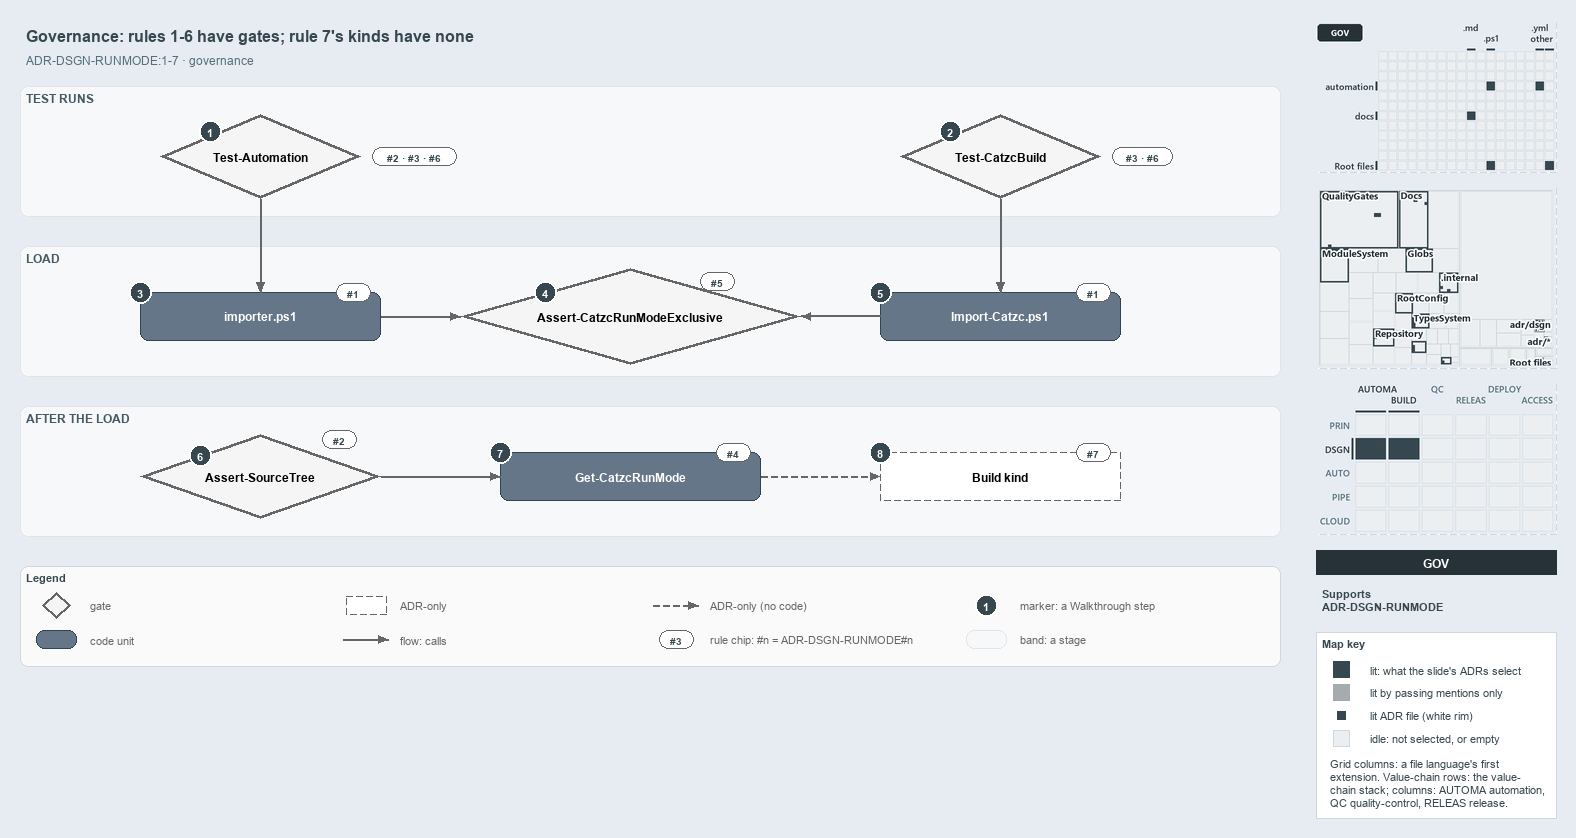

The diagram above was exported from draw.io. Its source (the exported page's mxGraphModel, read from the mxfile embedded in the PNG):
<mxGraphModel dx="1024" dy="768" grid="0" gridSize="10" guides="1" tooltips="1" connect="1" arrows="1" fold="1" page="1" pageScale="1" pageWidth="1572" pageHeight="690" background="#E6ECF2" math="0" shadow="0">
  <root>
    <mxCell id="0" />
    <mxCell id="1" parent="0" />
    <mxCell id="title" value="Governance: rules 1-6 have gates; rule 7's kinds have none" style="text;html=1;align=left;verticalAlign=middle;fontSize=16;fontStyle=1;fontColor=#37474F;" vertex="1" parent="1">
      <mxGeometry x="20" y="14" width="1260" height="30" as="geometry" />
    </mxCell>
    <mxCell id="subtitle" value="ADR-DSGN-RUNMODE:1-7 &amp;#183; governance" style="text;html=1;align=left;verticalAlign=middle;fontSize=12;fontColor=#546E7A;" vertex="1" parent="1">
      <mxGeometry x="20" y="44" width="1240" height="20" as="geometry" />
    </mxCell>
    <mxCell id="band-tests" value="TEST RUNS" style="rounded=1;html=1;arcSize=3;fillColor=#F6F8FA;strokeColor=#E1E4E8;verticalAlign=top;align=left;spacingLeft=8;fontStyle=1;fontSize=12;fontColor=#455A64;" vertex="1" parent="1">
      <mxGeometry x="20" y="80" width="1260" height="130" as="geometry" />
    </mxCell>
    <mxCell id="band-load" value="LOAD" style="rounded=1;html=1;arcSize=3;fillColor=#F6F8FA;strokeColor=#E1E4E8;verticalAlign=top;align=left;spacingLeft=8;fontStyle=1;fontSize=12;fontColor=#455A64;" vertex="1" parent="1">
      <mxGeometry x="20" y="240" width="1260" height="130" as="geometry" />
    </mxCell>
    <mxCell id="band-after" value="AFTER THE LOAD" style="rounded=1;html=1;arcSize=3;fillColor=#F6F8FA;strokeColor=#E1E4E8;verticalAlign=top;align=left;spacingLeft=8;fontStyle=1;fontSize=12;fontColor=#455A64;" vertex="1" parent="1">
      <mxGeometry x="20" y="400" width="1260" height="130" as="geometry" />
    </mxCell>
    <mxCell id="g-test-automation" value="&lt;b&gt;Test-Automation&lt;/b&gt;" style="rhombus;whiteSpace=wrap;html=1;fillColor=#f5f5f5;strokeColor=#666666;strokeWidth=3;fontSize=12;" vertex="1" parent="1">
      <mxGeometry x="160" y="108" width="200" height="84" as="geometry" />
    </mxCell>
    <mxCell id="g-test-build" value="&lt;b&gt;Test-CatzcBuild&lt;/b&gt;" style="rhombus;whiteSpace=wrap;html=1;fillColor=#f5f5f5;strokeColor=#666666;strokeWidth=3;fontSize=12;" vertex="1" parent="1">
      <mxGeometry x="900" y="108" width="200" height="84" as="geometry" />
    </mxCell>
    <mxCell id="g-importer" value="&lt;b&gt;importer.ps1&lt;/b&gt;" style="rounded=1;whiteSpace=wrap;html=1;arcSize=20;fillColor=#647687;strokeColor=#314354;fontColor=#FFFFFF;fontSize=12;" vertex="1" parent="1">
      <mxGeometry x="140" y="286" width="240" height="48" as="geometry" />
    </mxCell>
    <mxCell id="g-exclusive" value="&lt;b&gt;Assert-CatzcRunModeExclusive&lt;/b&gt;" style="rhombus;whiteSpace=wrap;html=1;fillColor=#f5f5f5;strokeColor=#666666;strokeWidth=3;fontSize=12;" vertex="1" parent="1">
      <mxGeometry x="460" y="262" width="340" height="96" as="geometry" />
    </mxCell>
    <mxCell id="g-import-catzc" value="&lt;b&gt;Import-Catzc.ps1&lt;/b&gt;" style="rounded=1;whiteSpace=wrap;html=1;arcSize=20;fillColor=#647687;strokeColor=#314354;fontColor=#FFFFFF;fontSize=12;" vertex="1" parent="1">
      <mxGeometry x="880" y="286" width="240" height="48" as="geometry" />
    </mxCell>
    <mxCell id="g-kind" value="&lt;b&gt;Build kind&lt;/b&gt;" style="rounded=1;whiteSpace=wrap;html=1;arcSize=20;fillColor=#FFFFFF;strokeColor=#666666;dashed=1;fontSize=12;" vertex="1" parent="1">
      <mxGeometry x="880" y="446" width="240" height="48" as="geometry" />
    </mxCell>
    <mxCell id="g-runmode" value="&lt;b&gt;Get-CatzcRunMode&lt;/b&gt;" style="rounded=1;whiteSpace=wrap;html=1;arcSize=20;fillColor=#647687;strokeColor=#314354;fontColor=#FFFFFF;fontSize=12;" vertex="1" parent="1">
      <mxGeometry x="500" y="446" width="260" height="48" as="geometry" />
    </mxCell>
    <mxCell id="g-sourcetree" value="&lt;b&gt;Assert-SourceTree&lt;/b&gt;" style="rhombus;whiteSpace=wrap;html=1;fillColor=#f5f5f5;strokeColor=#666666;strokeWidth=3;fontSize=12;" vertex="1" parent="1">
      <mxGeometry x="140" y="428" width="240" height="84" as="geometry" />
    </mxCell>
    <mxCell id="p-e-ta-importer-a" value="" style="text;html=1;strokeColor=none;fillColor=none;" vertex="1" parent="1">
      <mxGeometry x="260" y="192" width="1" height="1" as="geometry" />
    </mxCell>
    <mxCell id="p-e-ta-importer-b" value="" style="text;html=1;strokeColor=none;fillColor=none;" vertex="1" parent="1">
      <mxGeometry x="260" y="286" width="1" height="1" as="geometry" />
    </mxCell>
    <mxCell id="e-ta-importer" value="" style="edgeStyle=orthogonalEdgeStyle;rounded=1;html=1;fontSize=11;endArrow=block;strokeColor=#666666;" edge="1" parent="1" source="p-e-ta-importer-a" target="p-e-ta-importer-b">
      <mxGeometry relative="1" as="geometry" />
    </mxCell>
    <mxCell id="p-e-tb-import-a" value="" style="text;html=1;strokeColor=none;fillColor=none;" vertex="1" parent="1">
      <mxGeometry x="1000" y="192" width="1" height="1" as="geometry" />
    </mxCell>
    <mxCell id="p-e-tb-import-b" value="" style="text;html=1;strokeColor=none;fillColor=none;" vertex="1" parent="1">
      <mxGeometry x="1000" y="286" width="1" height="1" as="geometry" />
    </mxCell>
    <mxCell id="e-tb-import" value="" style="edgeStyle=orthogonalEdgeStyle;rounded=1;html=1;fontSize=11;endArrow=block;strokeColor=#666666;" edge="1" parent="1" source="p-e-tb-import-a" target="p-e-tb-import-b">
      <mxGeometry relative="1" as="geometry" />
    </mxCell>
    <mxCell id="p-e-importer-exclusive-a" value="" style="text;html=1;strokeColor=none;fillColor=none;" vertex="1" parent="1">
      <mxGeometry x="380" y="310" width="1" height="1" as="geometry" />
    </mxCell>
    <mxCell id="p-e-importer-exclusive-b" value="" style="text;html=1;strokeColor=none;fillColor=none;" vertex="1" parent="1">
      <mxGeometry x="460" y="310" width="1" height="1" as="geometry" />
    </mxCell>
    <mxCell id="e-importer-exclusive" value="" style="edgeStyle=orthogonalEdgeStyle;rounded=1;html=1;fontSize=11;endArrow=block;strokeColor=#666666;" edge="1" parent="1" source="p-e-importer-exclusive-a" target="p-e-importer-exclusive-b">
      <mxGeometry relative="1" as="geometry" />
    </mxCell>
    <mxCell id="p-e-import-exclusive-a" value="" style="text;html=1;strokeColor=none;fillColor=none;" vertex="1" parent="1">
      <mxGeometry x="880" y="310" width="1" height="1" as="geometry" />
    </mxCell>
    <mxCell id="p-e-import-exclusive-b" value="" style="text;html=1;strokeColor=none;fillColor=none;" vertex="1" parent="1">
      <mxGeometry x="800" y="310" width="1" height="1" as="geometry" />
    </mxCell>
    <mxCell id="e-import-exclusive" value="" style="edgeStyle=orthogonalEdgeStyle;rounded=1;html=1;fontSize=11;endArrow=block;strokeColor=#666666;" edge="1" parent="1" source="p-e-import-exclusive-a" target="p-e-import-exclusive-b">
      <mxGeometry relative="1" as="geometry" />
    </mxCell>
    <mxCell id="p-e-sourcetree-runmode-a" value="" style="text;html=1;strokeColor=none;fillColor=none;" vertex="1" parent="1">
      <mxGeometry x="380" y="470" width="1" height="1" as="geometry" />
    </mxCell>
    <mxCell id="p-e-sourcetree-runmode-b" value="" style="text;html=1;strokeColor=none;fillColor=none;" vertex="1" parent="1">
      <mxGeometry x="500" y="470" width="1" height="1" as="geometry" />
    </mxCell>
    <mxCell id="e-sourcetree-runmode" value="" style="edgeStyle=orthogonalEdgeStyle;rounded=1;html=1;fontSize=11;endArrow=block;strokeColor=#666666;" edge="1" parent="1" source="p-e-sourcetree-runmode-a" target="p-e-sourcetree-runmode-b">
      <mxGeometry relative="1" as="geometry" />
    </mxCell>
    <mxCell id="p-e-runmode-kind-a" value="" style="text;html=1;strokeColor=none;fillColor=none;" vertex="1" parent="1">
      <mxGeometry x="760" y="470" width="1" height="1" as="geometry" />
    </mxCell>
    <mxCell id="p-e-runmode-kind-b" value="" style="text;html=1;strokeColor=none;fillColor=none;" vertex="1" parent="1">
      <mxGeometry x="880" y="470" width="1" height="1" as="geometry" />
    </mxCell>
    <mxCell id="e-runmode-kind" value="" style="edgeStyle=orthogonalEdgeStyle;rounded=1;html=1;fontSize=11;endArrow=block;strokeColor=#666666;dashed=1;" edge="1" parent="1" source="p-e-runmode-kind-a" target="p-e-runmode-kind-b">
      <mxGeometry relative="1" as="geometry" />
    </mxCell>
    <mxCell id="chip-ta" value="#2 &amp;#183; #3 &amp;#183; #6" style="rounded=1;arcSize=50;whiteSpace=wrap;html=1;fillColor=#FFFFFF;strokeColor=#666666;fontColor=#37474F;fontStyle=1;fontSize=10.5;" vertex="1" parent="1">
      <mxGeometry x="372" y="141" width="84" height="18" as="geometry" />
    </mxCell>
    <mxCell id="chip-tb" value="#3 &amp;#183; #6" style="rounded=1;arcSize=50;whiteSpace=wrap;html=1;fillColor=#FFFFFF;strokeColor=#666666;fontColor=#37474F;fontStyle=1;fontSize=10.5;" vertex="1" parent="1">
      <mxGeometry x="1112" y="141" width="60" height="18" as="geometry" />
    </mxCell>
    <mxCell id="chip-importer" value="#1" style="rounded=1;arcSize=50;whiteSpace=wrap;html=1;fillColor=#FFFFFF;strokeColor=#666666;fontColor=#37474F;fontStyle=1;fontSize=10.5;" vertex="1" parent="1">
      <mxGeometry x="336" y="277" width="34" height="18" as="geometry" />
    </mxCell>
    <mxCell id="chip-exclusive" value="#5" style="rounded=1;arcSize=50;whiteSpace=wrap;html=1;fillColor=#FFFFFF;strokeColor=#666666;fontColor=#37474F;fontStyle=1;fontSize=10.5;" vertex="1" parent="1">
      <mxGeometry x="700" y="266" width="34" height="18" as="geometry" />
    </mxCell>
    <mxCell id="chip-import" value="#1" style="rounded=1;arcSize=50;whiteSpace=wrap;html=1;fillColor=#FFFFFF;strokeColor=#666666;fontColor=#37474F;fontStyle=1;fontSize=10.5;" vertex="1" parent="1">
      <mxGeometry x="1076" y="277" width="34" height="18" as="geometry" />
    </mxCell>
    <mxCell id="chip-kind" value="#7" style="rounded=1;arcSize=50;whiteSpace=wrap;html=1;fillColor=#FFFFFF;strokeColor=#666666;fontColor=#37474F;fontStyle=1;fontSize=10.5;" vertex="1" parent="1">
      <mxGeometry x="1076" y="437" width="34" height="18" as="geometry" />
    </mxCell>
    <mxCell id="chip-runmode" value="#4" style="rounded=1;arcSize=50;whiteSpace=wrap;html=1;fillColor=#FFFFFF;strokeColor=#666666;fontColor=#37474F;fontStyle=1;fontSize=10.5;" vertex="1" parent="1">
      <mxGeometry x="716" y="437" width="34" height="18" as="geometry" />
    </mxCell>
    <mxCell id="chip-sourcetree" value="#2" style="rounded=1;arcSize=50;whiteSpace=wrap;html=1;fillColor=#FFFFFF;strokeColor=#666666;fontColor=#37474F;fontStyle=1;fontSize=10.5;" vertex="1" parent="1">
      <mxGeometry x="322" y="424" width="34" height="18" as="geometry" />
    </mxCell>
    <mxCell id="mark-1" value="1" style="ellipse;html=1;fillColor=#37474F;strokeColor=#FFFFFF;strokeWidth=2;fontColor=#FFFFFF;fontStyle=1;fontSize=11;" vertex="1" parent="1">
      <mxGeometry x="199" y="114" width="22" height="22" as="geometry" />
    </mxCell>
    <mxCell id="mark-2" value="2" style="ellipse;html=1;fillColor=#37474F;strokeColor=#FFFFFF;strokeWidth=2;fontColor=#FFFFFF;fontStyle=1;fontSize=11;" vertex="1" parent="1">
      <mxGeometry x="939" y="114" width="22" height="22" as="geometry" />
    </mxCell>
    <mxCell id="mark-3" value="3" style="ellipse;html=1;fillColor=#37474F;strokeColor=#FFFFFF;strokeWidth=2;fontColor=#FFFFFF;fontStyle=1;fontSize=11;" vertex="1" parent="1">
      <mxGeometry x="129" y="275" width="22" height="22" as="geometry" />
    </mxCell>
    <mxCell id="mark-4" value="4" style="ellipse;html=1;fillColor=#37474F;strokeColor=#FFFFFF;strokeWidth=2;fontColor=#FFFFFF;fontStyle=1;fontSize=11;" vertex="1" parent="1">
      <mxGeometry x="534" y="275" width="22" height="22" as="geometry" />
    </mxCell>
    <mxCell id="mark-5" value="5" style="ellipse;html=1;fillColor=#37474F;strokeColor=#FFFFFF;strokeWidth=2;fontColor=#FFFFFF;fontStyle=1;fontSize=11;" vertex="1" parent="1">
      <mxGeometry x="869" y="275" width="22" height="22" as="geometry" />
    </mxCell>
    <mxCell id="mark-6" value="6" style="ellipse;html=1;fillColor=#37474F;strokeColor=#FFFFFF;strokeWidth=2;fontColor=#FFFFFF;fontStyle=1;fontSize=11;" vertex="1" parent="1">
      <mxGeometry x="189" y="438" width="22" height="22" as="geometry" />
    </mxCell>
    <mxCell id="mark-7" value="7" style="ellipse;html=1;fillColor=#37474F;strokeColor=#FFFFFF;strokeWidth=2;fontColor=#FFFFFF;fontStyle=1;fontSize=11;" vertex="1" parent="1">
      <mxGeometry x="489" y="435" width="22" height="22" as="geometry" />
    </mxCell>
    <mxCell id="mark-8" value="8" style="ellipse;html=1;fillColor=#37474F;strokeColor=#FFFFFF;strokeWidth=2;fontColor=#FFFFFF;fontStyle=1;fontSize=11;" vertex="1" parent="1">
      <mxGeometry x="869" y="435" width="22" height="22" as="geometry" />
    </mxCell>
    <mxCell id="legend" value="&lt;b&gt;Legend&lt;/b&gt;" style="rounded=1;whiteSpace=wrap;html=1;arcSize=6;fillColor=#FAFAFA;strokeColor=#CFD8DC;align=left;verticalAlign=top;spacing=8;fontSize=11;fontColor=#37474F;" vertex="1" parent="1">
      <mxGeometry x="20" y="560" width="1260" height="100" as="geometry" />
    </mxCell>
    <mxCell id="legend-0" value="" style="rhombus;whiteSpace=wrap;html=1;fillColor=#f5f5f5;strokeColor=#666666;strokeWidth=3;" vertex="1" parent="1">
      <mxGeometry x="42" y="586" width="28" height="26" as="geometry" />
    </mxCell>
    <mxCell id="legend-0-text" value="gate" style="text;html=1;align=left;verticalAlign=middle;fontSize=11;fontColor=#666666;" vertex="1" parent="1">
      <mxGeometry x="84" y="589" width="260" height="20" as="geometry" />
    </mxCell>
    <mxCell id="legend-1" value="" style="rounded=1;whiteSpace=wrap;html=1;arcSize=20;fillColor=#647687;strokeColor=#314354;fontColor=#FFFFFF;" vertex="1" parent="1">
      <mxGeometry x="36" y="624" width="40" height="18" as="geometry" />
    </mxCell>
    <mxCell id="legend-1-text" value="code unit" style="text;html=1;align=left;verticalAlign=middle;fontSize=11;fontColor=#666666;" vertex="1" parent="1">
      <mxGeometry x="84" y="623" width="260" height="20" as="geometry" />
    </mxCell>
    <mxCell id="legend-2" value="" style="rounded=1;whiteSpace=wrap;html=1;arcSize=20;fillColor=#FFFFFF;strokeColor=#666666;dashed=1;" vertex="1" parent="1">
      <mxGeometry x="346" y="590" width="40" height="18" as="geometry" />
    </mxCell>
    <mxCell id="legend-2-text" value="ADR-only" style="text;html=1;align=left;verticalAlign=middle;fontSize=11;fontColor=#666666;" vertex="1" parent="1">
      <mxGeometry x="394" y="589" width="260" height="20" as="geometry" />
    </mxCell>
    <mxCell id="p-legend-3-a" value="" style="text;html=1;strokeColor=none;fillColor=none;" vertex="1" parent="1">
      <mxGeometry x="342" y="633" width="1" height="1" as="geometry" />
    </mxCell>
    <mxCell id="p-legend-3-b" value="" style="text;html=1;strokeColor=none;fillColor=none;" vertex="1" parent="1">
      <mxGeometry x="388" y="633" width="1" height="1" as="geometry" />
    </mxCell>
    <mxCell id="legend-3" value="" style="edgeStyle=orthogonalEdgeStyle;rounded=1;html=1;fontSize=11;endArrow=block;strokeColor=#666666;" edge="1" parent="1" source="p-legend-3-a" target="p-legend-3-b">
      <mxGeometry relative="1" as="geometry" />
    </mxCell>
    <mxCell id="legend-3-text" value="flow: calls" style="text;html=1;align=left;verticalAlign=middle;fontSize=11;fontColor=#666666;" vertex="1" parent="1">
      <mxGeometry x="394" y="623" width="260" height="20" as="geometry" />
    </mxCell>
    <mxCell id="p-legend-4-a" value="" style="text;html=1;strokeColor=none;fillColor=none;" vertex="1" parent="1">
      <mxGeometry x="652" y="599" width="1" height="1" as="geometry" />
    </mxCell>
    <mxCell id="p-legend-4-b" value="" style="text;html=1;strokeColor=none;fillColor=none;" vertex="1" parent="1">
      <mxGeometry x="698" y="599" width="1" height="1" as="geometry" />
    </mxCell>
    <mxCell id="legend-4" value="" style="edgeStyle=orthogonalEdgeStyle;rounded=1;html=1;fontSize=11;endArrow=block;strokeColor=#666666;dashed=1;" edge="1" parent="1" source="p-legend-4-a" target="p-legend-4-b">
      <mxGeometry relative="1" as="geometry" />
    </mxCell>
    <mxCell id="legend-4-text" value="ADR-only (no code)" style="text;html=1;align=left;verticalAlign=middle;fontSize=11;fontColor=#666666;" vertex="1" parent="1">
      <mxGeometry x="704" y="589" width="260" height="20" as="geometry" />
    </mxCell>
    <mxCell id="legend-5" value="#3" style="rounded=1;arcSize=50;whiteSpace=wrap;html=1;fillColor=#FFFFFF;strokeColor=#666666;fontColor=#37474F;fontStyle=1;fontSize=10.5;" vertex="1" parent="1">
      <mxGeometry x="659" y="624" width="34" height="18" as="geometry" />
    </mxCell>
    <mxCell id="legend-5-text" value="rule chip: #n = ADR-DSGN-RUNMODE#n" style="text;html=1;align=left;verticalAlign=middle;fontSize=11;fontColor=#666666;" vertex="1" parent="1">
      <mxGeometry x="704" y="623" width="260" height="20" as="geometry" />
    </mxCell>
    <mxCell id="legend-6" value="1" style="ellipse;html=1;fillColor=#37474F;strokeColor=#FFFFFF;strokeWidth=2;fontColor=#FFFFFF;fontStyle=1;fontSize=11;" vertex="1" parent="1">
      <mxGeometry x="975" y="588" width="22" height="22" as="geometry" />
    </mxCell>
    <mxCell id="legend-6-text" value="marker: a Walkthrough step" style="text;html=1;align=left;verticalAlign=middle;fontSize=11;fontColor=#666666;" vertex="1" parent="1">
      <mxGeometry x="1014" y="589" width="260" height="20" as="geometry" />
    </mxCell>
    <mxCell id="legend-7" value="" style="rounded=1;html=1;arcSize=3;fillColor=#F6F8FA;strokeColor=#E1E4E8;" vertex="1" parent="1">
      <mxGeometry x="966" y="624" width="40" height="18" as="geometry" />
    </mxCell>
    <mxCell id="legend-7-text" value="band: a stage" style="text;html=1;align=left;verticalAlign=middle;fontSize=11;fontColor=#666666;" vertex="1" parent="1">
      <mxGeometry x="1014" y="623" width="260" height="20" as="geometry" />
    </mxCell>
    <mxCell id="minimap-grid" value="" style="shape=image;html=1;imageAspect=0;aspect=fixed;verticalLabelPosition=bottom;strokeColor=#CFD8DC;dashed=1;fillColor=#FAFAFA;image=data:image/png,(base64 omitted: 11036 chars);" vertex="1" parent="1">
      <mxGeometry x="1316" y="16" width="240" height="150" as="geometry" />
    </mxCell>
    <mxCell id="minimap-tree" value="" style="shape=image;html=1;imageAspect=0;aspect=fixed;verticalLabelPosition=bottom;strokeColor=#CFD8DC;dashed=1;fillColor=#FAFAFA;image=data:image/png,(base64 omitted: 35232 chars);" vertex="1" parent="1">
      <mxGeometry x="1316" y="182" width="240" height="180" as="geometry" />
    </mxCell>
    <mxCell id="minimap-chain" value="" style="shape=image;html=1;imageAspect=0;aspect=fixed;verticalLabelPosition=bottom;strokeColor=#CFD8DC;dashed=1;fillColor=#FAFAFA;image=data:image/png,(base64 omitted: 14340 chars);" vertex="1" parent="1">
      <mxGeometry x="1316" y="378" width="240" height="150" as="geometry" />
    </mxCell>
    <mxCell id="lens-badge" value="GOV" style="rounded=0;whiteSpace=wrap;html=1;align=center;verticalAlign=middle;fontSize=12;fontStyle=1;fontColor=#FFFFFF;fillColor=#263238;strokeColor=none;" vertex="1" parent="1">
      <mxGeometry x="1316" y="544" width="240" height="24" as="geometry" />
    </mxCell>
    <mxCell id="supports" value="&lt;b&gt;Supports&lt;/b&gt;&lt;br&gt;ADR-DSGN-RUNMODE" style="text;html=1;whiteSpace=wrap;align=left;verticalAlign=top;fontSize=11;fontColor=#37474F;" vertex="1" parent="1">
      <mxGeometry x="1316" y="576" width="240" height="38" as="geometry" />
    </mxCell>
    <mxCell id="mapkey" value="&lt;b&gt;Map key&lt;/b&gt;" style="rounded=0;whiteSpace=wrap;html=1;align=left;verticalAlign=top;fontSize=11;fontColor=#37474F;fillColor=#FFFFFF;strokeColor=#CFD8DC;spacingLeft=8;spacingTop=2;" vertex="1" parent="1">
      <mxGeometry x="1316" y="626" width="240" height="186" as="geometry" />
    </mxCell>
    <mxCell id="mapkey-lit" value="" style="rounded=0;html=1;fillColor=#37474F;strokeColor=#37474F;" vertex="1" parent="1">
      <mxGeometry x="1333.0" y="655.0" width="16" height="16" as="geometry" />
    </mxCell>
    <mxCell id="mapkey-lit-text" value="lit: what the slide's ADRs select" style="text;html=1;align=left;verticalAlign=middle;fontSize=11;fontColor=#37474F;" vertex="1" parent="1">
      <mxGeometry x="1364" y="653" width="184" height="20" as="geometry" />
    </mxCell>
    <mxCell id="mapkey-touched" value="" style="rounded=0;html=1;fillColor=#A4ACB0;strokeColor=#A4ACB0;" vertex="1" parent="1">
      <mxGeometry x="1333.0" y="678.0" width="16" height="16" as="geometry" />
    </mxCell>
    <mxCell id="mapkey-touched-text" value="lit by passing mentions only" style="text;html=1;align=left;verticalAlign=middle;fontSize=11;fontColor=#37474F;" vertex="1" parent="1">
      <mxGeometry x="1364" y="676" width="184" height="20" as="geometry" />
    </mxCell>
    <mxCell id="mapkey-adr" value="" style="rounded=0;html=1;fillColor=#37474F;strokeColor=#FFFFFF;strokeWidth=2;" vertex="1" parent="1">
      <mxGeometry x="1335.0" y="703.0" width="12" height="12" as="geometry" />
    </mxCell>
    <mxCell id="mapkey-adr-text" value="lit ADR file (white rim)" style="text;html=1;align=left;verticalAlign=middle;fontSize=11;fontColor=#37474F;" vertex="1" parent="1">
      <mxGeometry x="1364" y="699" width="184" height="20" as="geometry" />
    </mxCell>
    <mxCell id="mapkey-idle" value="" style="rounded=0;html=1;fillColor=#ECEFF1;strokeColor=#CFD8DC;" vertex="1" parent="1">
      <mxGeometry x="1333.0" y="724.0" width="16" height="16" as="geometry" />
    </mxCell>
    <mxCell id="mapkey-idle-text" value="idle: not selected, or empty" style="text;html=1;align=left;verticalAlign=middle;fontSize=11;fontColor=#37474F;" vertex="1" parent="1">
      <mxGeometry x="1364" y="722" width="184" height="20" as="geometry" />
    </mxCell>
    <mxCell id="mapkey-codes" value="Grid columns: a file language's first&lt;br&gt;extension. Value-chain rows: the value-&lt;br&gt;chain stack; columns: AUTOMA automation,&lt;br&gt;QC quality-control, RELEAS release." style="text;html=1;align=left;verticalAlign=top;whiteSpace=wrap;fontSize=11;fontColor=#37474F;" vertex="1" parent="1">
      <mxGeometry x="1324" y="746" width="224" height="60" as="geometry" />
    </mxCell>
  </root>
</mxGraphModel>